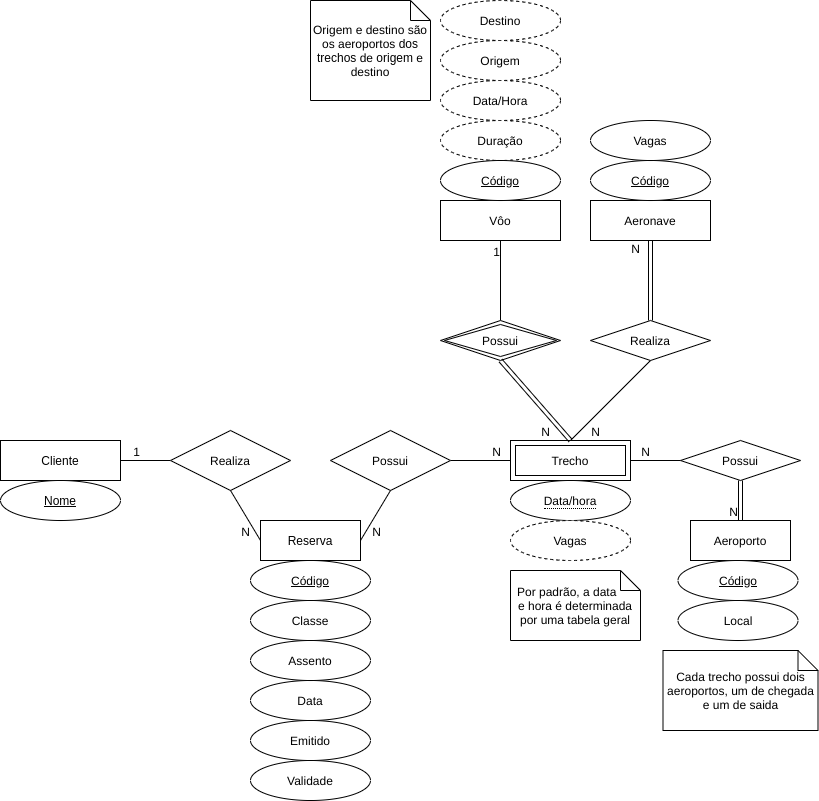

The diagram above was exported from draw.io. Its source (the exported page's mxGraphModel, read from the mxfile embedded in the PNG):
<mxGraphModel dx="1673" dy="960" grid="1" gridSize="10" guides="1" tooltips="1" connect="1" arrows="0" fold="1" page="1" pageScale="1" pageWidth="850" pageHeight="1100" math="0" shadow="0">
  <root>
    <mxCell id="0" />
    <mxCell id="1" parent="0" />
    <mxCell id="Eq9Ki4eLeklmkvA-DjRS-12" value="" style="endArrow=none;html=1;rounded=0;entryX=0;entryY=0.5;entryDx=0;entryDy=0;exitX=1;exitY=0.5;exitDx=0;exitDy=0;" parent="1" source="2HQUkfWvXMK7qCLvfx4l-7" edge="1">
      <mxGeometry relative="1" as="geometry">
        <mxPoint x="420" y="500" as="sourcePoint" />
        <mxPoint x="560" y="500" as="targetPoint" />
      </mxGeometry>
    </mxCell>
    <mxCell id="Eq9Ki4eLeklmkvA-DjRS-13" value="N" style="resizable=0;html=1;align=right;verticalAlign=bottom;" parent="Eq9Ki4eLeklmkvA-DjRS-12" connectable="0" vertex="1">
      <mxGeometry x="1" relative="1" as="geometry">
        <mxPoint x="-40" as="offset" />
      </mxGeometry>
    </mxCell>
    <mxCell id="Eq9Ki4eLeklmkvA-DjRS-14" value="" style="endArrow=none;html=1;rounded=0;exitX=1;exitY=0.5;exitDx=0;exitDy=0;entryX=0;entryY=0.5;entryDx=0;entryDy=0;" parent="1" source="Eq9Ki4eLeklmkvA-DjRS-3" target="2HQUkfWvXMK7qCLvfx4l-5" edge="1">
      <mxGeometry relative="1" as="geometry">
        <mxPoint x="290" y="440" as="sourcePoint" />
        <mxPoint x="260" y="500" as="targetPoint" />
      </mxGeometry>
    </mxCell>
    <mxCell id="Eq9Ki4eLeklmkvA-DjRS-15" value="1" style="resizable=0;html=1;align=right;verticalAlign=bottom;" parent="Eq9Ki4eLeklmkvA-DjRS-14" connectable="0" vertex="1">
      <mxGeometry x="1" relative="1" as="geometry">
        <mxPoint x="-30.290000000000006" y="3.552713678800501e-15" as="offset" />
      </mxGeometry>
    </mxCell>
    <mxCell id="Eq9Ki4eLeklmkvA-DjRS-25" value="Origem" style="ellipse;whiteSpace=wrap;html=1;align=center;dashed=1;" parent="1" vertex="1">
      <mxGeometry x="460" y="80" width="120" height="40" as="geometry" />
    </mxCell>
    <mxCell id="Eq9Ki4eLeklmkvA-DjRS-26" value="Destino" style="ellipse;whiteSpace=wrap;html=1;align=center;dashed=1;" parent="1" vertex="1">
      <mxGeometry x="460" y="40" width="120" height="40" as="geometry" />
    </mxCell>
    <mxCell id="Eq9Ki4eLeklmkvA-DjRS-30" value="Trecho" style="shape=ext;margin=3;double=1;whiteSpace=wrap;html=1;align=center;" parent="1" vertex="1">
      <mxGeometry x="530" y="480" width="120" height="40" as="geometry" />
    </mxCell>
    <mxCell id="Eq9Ki4eLeklmkvA-DjRS-31" value="Vôo" style="whiteSpace=wrap;html=1;align=center;" parent="1" vertex="1">
      <mxGeometry x="460" y="240" width="120" height="40" as="geometry" />
    </mxCell>
    <mxCell id="Eq9Ki4eLeklmkvA-DjRS-36" value="Data/Hora" style="ellipse;whiteSpace=wrap;html=1;align=center;dashed=1;" parent="1" vertex="1">
      <mxGeometry x="460" y="120" width="120" height="40" as="geometry" />
    </mxCell>
    <mxCell id="Eq9Ki4eLeklmkvA-DjRS-37" value="Duração" style="ellipse;whiteSpace=wrap;html=1;align=center;dashed=1;" parent="1" vertex="1">
      <mxGeometry x="460" y="160" width="120" height="40" as="geometry" />
    </mxCell>
    <mxCell id="Eq9Ki4eLeklmkvA-DjRS-44" value="" style="endArrow=none;html=1;rounded=0;entryX=0.5;entryY=1;entryDx=0;entryDy=0;exitX=0.5;exitY=0;exitDx=0;exitDy=0;" parent="1" target="Eq9Ki4eLeklmkvA-DjRS-31" edge="1">
      <mxGeometry relative="1" as="geometry">
        <mxPoint x="520" y="360" as="sourcePoint" />
        <mxPoint x="380" y="360" as="targetPoint" />
      </mxGeometry>
    </mxCell>
    <mxCell id="Eq9Ki4eLeklmkvA-DjRS-45" value="1" style="resizable=0;html=1;align=right;verticalAlign=bottom;" parent="Eq9Ki4eLeklmkvA-DjRS-44" connectable="0" vertex="1">
      <mxGeometry x="1" relative="1" as="geometry">
        <mxPoint y="20" as="offset" />
      </mxGeometry>
    </mxCell>
    <mxCell id="Eq9Ki4eLeklmkvA-DjRS-46" value="Código" style="ellipse;whiteSpace=wrap;html=1;align=center;fontStyle=4;" parent="1" vertex="1">
      <mxGeometry x="460" y="200" width="120" height="40" as="geometry" />
    </mxCell>
    <mxCell id="Eq9Ki4eLeklmkvA-DjRS-49" value="&lt;span style=&quot;border-bottom: 1px dotted&quot;&gt;Data/hora&lt;/span&gt;" style="ellipse;whiteSpace=wrap;html=1;align=center;" parent="1" vertex="1">
      <mxGeometry x="530" y="520" width="120" height="40" as="geometry" />
    </mxCell>
    <mxCell id="Eq9Ki4eLeklmkvA-DjRS-50" value="Por padrão, a data&amp;nbsp; &amp;nbsp;&amp;nbsp;&amp;nbsp;&lt;br&gt;e hora é determinada por uma tabela geral" style="shape=note;size=20;whiteSpace=wrap;html=1;" parent="1" vertex="1">
      <mxGeometry x="530" y="610" width="130" height="70" as="geometry" />
    </mxCell>
    <mxCell id="Eq9Ki4eLeklmkvA-DjRS-52" value="Vagas" style="ellipse;whiteSpace=wrap;html=1;align=center;dashed=1;" parent="1" vertex="1">
      <mxGeometry x="530" y="560" width="120" height="40" as="geometry" />
    </mxCell>
    <mxCell id="Eq9Ki4eLeklmkvA-DjRS-54" value="Origem e destino são os aeroportos dos trechos de origem e destino" style="shape=note;size=20;whiteSpace=wrap;html=1;" parent="1" vertex="1">
      <mxGeometry x="330" y="40" width="120" height="100" as="geometry" />
    </mxCell>
    <mxCell id="7IyHH5YN9mayNVHdo_iK-1" value="Possui" style="shape=rhombus;double=1;perimeter=rhombusPerimeter;whiteSpace=wrap;html=1;align=center;" parent="1" vertex="1">
      <mxGeometry x="460" y="360" width="120" height="40" as="geometry" />
    </mxCell>
    <mxCell id="7IyHH5YN9mayNVHdo_iK-2" value="" style="shape=link;html=1;rounded=0;exitX=0.5;exitY=1;exitDx=0;exitDy=0;entryX=0.5;entryY=0;entryDx=0;entryDy=0;" parent="1" source="7IyHH5YN9mayNVHdo_iK-1" target="Eq9Ki4eLeklmkvA-DjRS-30" edge="1">
      <mxGeometry relative="1" as="geometry">
        <mxPoint x="460" y="450" as="sourcePoint" />
        <mxPoint x="620" y="450" as="targetPoint" />
      </mxGeometry>
    </mxCell>
    <mxCell id="7IyHH5YN9mayNVHdo_iK-3" value="N" style="resizable=0;html=1;align=right;verticalAlign=bottom;" parent="7IyHH5YN9mayNVHdo_iK-2" connectable="0" vertex="1">
      <mxGeometry x="1" relative="1" as="geometry">
        <mxPoint x="-19.93" y="0.08" as="offset" />
      </mxGeometry>
    </mxCell>
    <mxCell id="2HQUkfWvXMK7qCLvfx4l-1" value="" style="group" vertex="1" connectable="0" parent="1">
      <mxGeometry x="20" y="480" width="120" height="80" as="geometry" />
    </mxCell>
    <mxCell id="Eq9Ki4eLeklmkvA-DjRS-3" value="Cliente" style="whiteSpace=wrap;html=1;align=center;" parent="2HQUkfWvXMK7qCLvfx4l-1" vertex="1">
      <mxGeometry width="120" height="40" as="geometry" />
    </mxCell>
    <mxCell id="Eq9Ki4eLeklmkvA-DjRS-29" value="Nome" style="ellipse;whiteSpace=wrap;html=1;align=center;fontStyle=4;" parent="2HQUkfWvXMK7qCLvfx4l-1" vertex="1">
      <mxGeometry y="40" width="120" height="40" as="geometry" />
    </mxCell>
    <mxCell id="2HQUkfWvXMK7qCLvfx4l-2" value="" style="group" vertex="1" connectable="0" parent="1">
      <mxGeometry x="270" y="600" width="120" height="240" as="geometry" />
    </mxCell>
    <mxCell id="Eq9Ki4eLeklmkvA-DjRS-16" value="Data" style="ellipse;whiteSpace=wrap;html=1;align=center;" parent="2HQUkfWvXMK7qCLvfx4l-2" vertex="1">
      <mxGeometry y="120" width="120" height="40" as="geometry" />
    </mxCell>
    <mxCell id="Eq9Ki4eLeklmkvA-DjRS-35" value="Código" style="ellipse;whiteSpace=wrap;html=1;align=center;fontStyle=4;" parent="2HQUkfWvXMK7qCLvfx4l-2" vertex="1">
      <mxGeometry width="120" height="40" as="geometry" />
    </mxCell>
    <mxCell id="Eq9Ki4eLeklmkvA-DjRS-40" value="Emitido" style="ellipse;whiteSpace=wrap;html=1;align=center;" parent="2HQUkfWvXMK7qCLvfx4l-2" vertex="1">
      <mxGeometry y="160" width="120" height="40" as="geometry" />
    </mxCell>
    <mxCell id="Eq9Ki4eLeklmkvA-DjRS-41" value="Validade" style="ellipse;whiteSpace=wrap;html=1;align=center;" parent="2HQUkfWvXMK7qCLvfx4l-2" vertex="1">
      <mxGeometry y="200" width="120" height="40" as="geometry" />
    </mxCell>
    <mxCell id="Eq9Ki4eLeklmkvA-DjRS-53" value="Classe" style="ellipse;whiteSpace=wrap;html=1;align=center;" parent="2HQUkfWvXMK7qCLvfx4l-2" vertex="1">
      <mxGeometry y="40" width="120" height="40" as="geometry" />
    </mxCell>
    <mxCell id="Eq9Ki4eLeklmkvA-DjRS-55" value="Assento" style="ellipse;whiteSpace=wrap;html=1;align=center;" parent="2HQUkfWvXMK7qCLvfx4l-2" vertex="1">
      <mxGeometry y="80" width="120" height="40" as="geometry" />
    </mxCell>
    <mxCell id="2HQUkfWvXMK7qCLvfx4l-3" value="Reserva" style="whiteSpace=wrap;html=1;align=center;" vertex="1" parent="1">
      <mxGeometry x="280" y="560" width="100" height="40" as="geometry" />
    </mxCell>
    <mxCell id="2HQUkfWvXMK7qCLvfx4l-5" value="Realiza" style="shape=rhombus;perimeter=rhombusPerimeter;whiteSpace=wrap;html=1;align=center;" vertex="1" parent="1">
      <mxGeometry x="190" y="470" width="120" height="60" as="geometry" />
    </mxCell>
    <mxCell id="2HQUkfWvXMK7qCLvfx4l-7" value="Possui" style="shape=rhombus;perimeter=rhombusPerimeter;whiteSpace=wrap;html=1;align=center;" vertex="1" parent="1">
      <mxGeometry x="350" y="470" width="120" height="60" as="geometry" />
    </mxCell>
    <mxCell id="2HQUkfWvXMK7qCLvfx4l-8" value="" style="endArrow=none;html=1;rounded=0;exitX=0;exitY=0.5;exitDx=0;exitDy=0;entryX=0.5;entryY=1;entryDx=0;entryDy=0;" edge="1" parent="1" source="2HQUkfWvXMK7qCLvfx4l-3" target="2HQUkfWvXMK7qCLvfx4l-5">
      <mxGeometry relative="1" as="geometry">
        <mxPoint x="400" y="520" as="sourcePoint" />
        <mxPoint x="560" y="520" as="targetPoint" />
      </mxGeometry>
    </mxCell>
    <mxCell id="2HQUkfWvXMK7qCLvfx4l-9" value="N" style="resizable=0;html=1;align=right;verticalAlign=bottom;" connectable="0" vertex="1" parent="2HQUkfWvXMK7qCLvfx4l-8">
      <mxGeometry x="1" relative="1" as="geometry">
        <mxPoint x="19.89" y="49.82" as="offset" />
      </mxGeometry>
    </mxCell>
    <mxCell id="2HQUkfWvXMK7qCLvfx4l-10" value="" style="endArrow=none;html=1;rounded=0;exitX=1;exitY=0.5;exitDx=0;exitDy=0;entryX=0.5;entryY=1;entryDx=0;entryDy=0;" edge="1" parent="1" source="2HQUkfWvXMK7qCLvfx4l-3" target="2HQUkfWvXMK7qCLvfx4l-7">
      <mxGeometry relative="1" as="geometry">
        <mxPoint x="350" y="460" as="sourcePoint" />
        <mxPoint x="510" y="460" as="targetPoint" />
      </mxGeometry>
    </mxCell>
    <mxCell id="2HQUkfWvXMK7qCLvfx4l-11" value="N" style="resizable=0;html=1;align=right;verticalAlign=bottom;" connectable="0" vertex="1" parent="2HQUkfWvXMK7qCLvfx4l-10">
      <mxGeometry x="1" relative="1" as="geometry">
        <mxPoint x="-9.889999999999999" y="49.82" as="offset" />
      </mxGeometry>
    </mxCell>
    <mxCell id="2HQUkfWvXMK7qCLvfx4l-16" value="Possui" style="shape=rhombus;perimeter=rhombusPerimeter;whiteSpace=wrap;html=1;align=center;" vertex="1" parent="1">
      <mxGeometry x="700" y="480" width="120" height="40" as="geometry" />
    </mxCell>
    <mxCell id="2HQUkfWvXMK7qCLvfx4l-18" value="" style="endArrow=none;html=1;rounded=0;entryX=1;entryY=0.5;entryDx=0;entryDy=0;exitX=0;exitY=0.5;exitDx=0;exitDy=0;" edge="1" parent="1" source="2HQUkfWvXMK7qCLvfx4l-16" target="Eq9Ki4eLeklmkvA-DjRS-30">
      <mxGeometry relative="1" as="geometry">
        <mxPoint x="770" y="780" as="sourcePoint" />
        <mxPoint x="650" y="670" as="targetPoint" />
      </mxGeometry>
    </mxCell>
    <mxCell id="2HQUkfWvXMK7qCLvfx4l-19" value="N" style="resizable=0;html=1;align=right;verticalAlign=bottom;" connectable="0" vertex="1" parent="2HQUkfWvXMK7qCLvfx4l-18">
      <mxGeometry x="1" relative="1" as="geometry">
        <mxPoint x="19.96" y="-0.020000000000000004" as="offset" />
      </mxGeometry>
    </mxCell>
    <mxCell id="2HQUkfWvXMK7qCLvfx4l-20" value="Aeroporto" style="whiteSpace=wrap;html=1;align=center;" vertex="1" parent="1">
      <mxGeometry x="710" y="560" width="100" height="40" as="geometry" />
    </mxCell>
    <mxCell id="2HQUkfWvXMK7qCLvfx4l-21" value="Código" style="ellipse;whiteSpace=wrap;html=1;align=center;fontStyle=4;" vertex="1" parent="1">
      <mxGeometry x="697.5" y="600" width="120" height="40" as="geometry" />
    </mxCell>
    <mxCell id="2HQUkfWvXMK7qCLvfx4l-22" value="Local" style="ellipse;whiteSpace=wrap;html=1;align=center;" vertex="1" parent="1">
      <mxGeometry x="697.5" y="640" width="120" height="40" as="geometry" />
    </mxCell>
    <mxCell id="2HQUkfWvXMK7qCLvfx4l-30" value="Cada trecho possui dois aeroportos, um de chegada e um de saida" style="shape=note;size=20;whiteSpace=wrap;html=1;" vertex="1" parent="1">
      <mxGeometry x="682.5" y="690" width="155" height="80" as="geometry" />
    </mxCell>
    <mxCell id="2HQUkfWvXMK7qCLvfx4l-31" value="Realiza" style="shape=rhombus;perimeter=rhombusPerimeter;whiteSpace=wrap;html=1;align=center;" vertex="1" parent="1">
      <mxGeometry x="610" y="360" width="120" height="40" as="geometry" />
    </mxCell>
    <mxCell id="2HQUkfWvXMK7qCLvfx4l-32" value="" style="endArrow=none;html=1;rounded=0;entryX=0.5;entryY=0;entryDx=0;entryDy=0;exitX=0.5;exitY=1;exitDx=0;exitDy=0;" edge="1" parent="1" source="2HQUkfWvXMK7qCLvfx4l-31" target="Eq9Ki4eLeklmkvA-DjRS-30">
      <mxGeometry relative="1" as="geometry">
        <mxPoint x="510" y="420" as="sourcePoint" />
        <mxPoint x="670" y="420" as="targetPoint" />
      </mxGeometry>
    </mxCell>
    <mxCell id="2HQUkfWvXMK7qCLvfx4l-33" value="N" style="resizable=0;html=1;align=right;verticalAlign=bottom;" connectable="0" vertex="1" parent="2HQUkfWvXMK7qCLvfx4l-32">
      <mxGeometry x="1" relative="1" as="geometry">
        <mxPoint x="29.93" y="0.06" as="offset" />
      </mxGeometry>
    </mxCell>
    <mxCell id="2HQUkfWvXMK7qCLvfx4l-34" value="Aeronave" style="whiteSpace=wrap;html=1;align=center;" vertex="1" parent="1">
      <mxGeometry x="610" y="240" width="120" height="40" as="geometry" />
    </mxCell>
    <mxCell id="2HQUkfWvXMK7qCLvfx4l-37" value="" style="shape=link;html=1;rounded=0;exitX=0.5;exitY=0;exitDx=0;exitDy=0;entryX=0.5;entryY=1;entryDx=0;entryDy=0;" edge="1" parent="1" source="2HQUkfWvXMK7qCLvfx4l-31" target="2HQUkfWvXMK7qCLvfx4l-34">
      <mxGeometry relative="1" as="geometry">
        <mxPoint x="530" y="410" as="sourcePoint" />
        <mxPoint x="670" y="283" as="targetPoint" />
      </mxGeometry>
    </mxCell>
    <mxCell id="2HQUkfWvXMK7qCLvfx4l-38" value="N" style="resizable=0;html=1;align=right;verticalAlign=bottom;" connectable="0" vertex="1" parent="2HQUkfWvXMK7qCLvfx4l-37">
      <mxGeometry x="1" relative="1" as="geometry">
        <mxPoint x="-10" y="16.9" as="offset" />
      </mxGeometry>
    </mxCell>
    <mxCell id="2HQUkfWvXMK7qCLvfx4l-39" value="Código" style="ellipse;whiteSpace=wrap;html=1;align=center;fontStyle=4;" vertex="1" parent="1">
      <mxGeometry x="610" y="200" width="120" height="40" as="geometry" />
    </mxCell>
    <mxCell id="2HQUkfWvXMK7qCLvfx4l-40" value="Vagas" style="ellipse;whiteSpace=wrap;html=1;align=center;" vertex="1" parent="1">
      <mxGeometry x="610" y="160" width="120" height="40" as="geometry" />
    </mxCell>
    <mxCell id="2HQUkfWvXMK7qCLvfx4l-41" value="" style="shape=link;html=1;rounded=0;exitX=0.5;exitY=0;exitDx=0;exitDy=0;entryX=0.5;entryY=1;entryDx=0;entryDy=0;" edge="1" parent="1" source="2HQUkfWvXMK7qCLvfx4l-20" target="2HQUkfWvXMK7qCLvfx4l-16">
      <mxGeometry relative="1" as="geometry">
        <mxPoint x="460" y="460" as="sourcePoint" />
        <mxPoint x="620" y="460" as="targetPoint" />
      </mxGeometry>
    </mxCell>
    <mxCell id="2HQUkfWvXMK7qCLvfx4l-42" value="N" style="resizable=0;html=1;align=right;verticalAlign=bottom;" connectable="0" vertex="1" parent="2HQUkfWvXMK7qCLvfx4l-41">
      <mxGeometry x="1" relative="1" as="geometry">
        <mxPoint x="-2.5" y="40" as="offset" />
      </mxGeometry>
    </mxCell>
  </root>
</mxGraphModel>